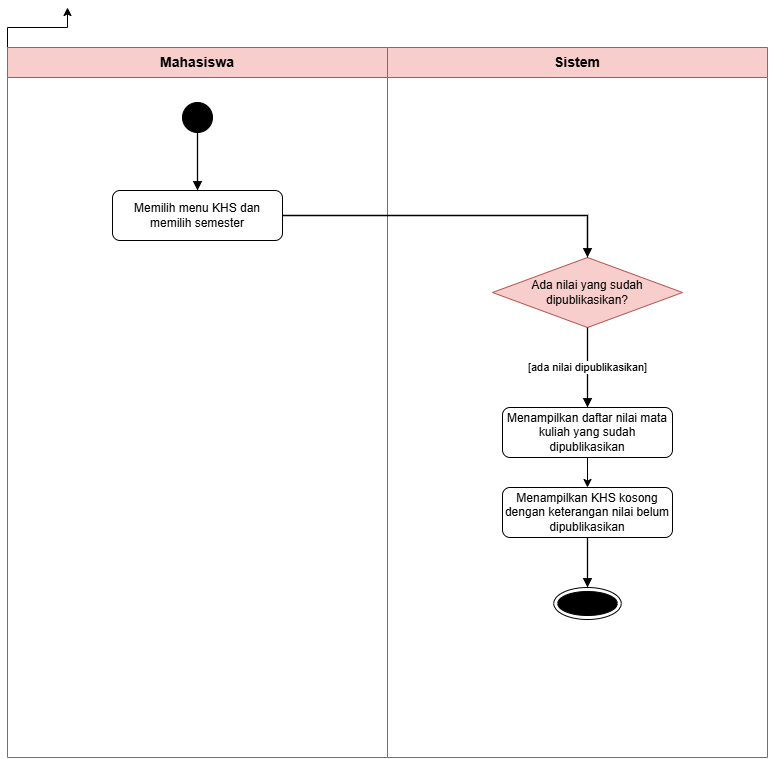

The diagram above was exported from draw.io. Its source (the exported page's mxGraphModel, read from the mxfile embedded in the PNG):
<mxGraphModel dx="2369" dy="2402" grid="1" gridSize="10" guides="1" tooltips="1" connect="1" arrows="1" fold="1" page="1" pageScale="1" pageWidth="1169" pageHeight="1654" math="0" shadow="0">
  <root>
    <mxCell id="0" />
    <mxCell id="1" parent="0" />
    <mxCell id="zrUbNbWb1tzTEKBZSg7L-1" edge="1" parent="1" source="l0" style="edgeStyle=orthogonalEdgeStyle;rounded=0;orthogonalLoop=1;jettySize=auto;html=1;exitX=0;exitY=0;exitDx=0;exitDy=0;defaultLabelBackgroundColor=page;">
      <mxGeometry relative="1" as="geometry">
        <mxPoint x="60" y="-40" as="targetPoint" />
      </mxGeometry>
    </mxCell>
    <mxCell id="l0" parent="1" style="swimlane;startSize=30;horizontal=1;html=1;whiteSpace=wrap;collapsible=0;fillColor=#f8cecc;fontStyle=1;fontSize=14;swimlaneFillColor=none;strokeColor=#b85450;" value="Mahasiswa" vertex="1">
      <mxGeometry height="710" width="380" as="geometry" />
    </mxCell>
    <mxCell id="n0" parent="l0" style="ellipse;html=1;fillColor=#000000;strokeColor=#000000;fontSize=12;" value="" vertex="1">
      <mxGeometry height="30" width="30" x="175" y="55" as="geometry" />
    </mxCell>
    <mxCell id="n1" parent="l0" style="rounded=1;arcSize=15;html=1;whiteSpace=wrap;fillColor=#ffffff;strokeColor=#000000;fontSize=12;" value="Memilih menu KHS dan memilih semester" vertex="1">
      <mxGeometry height="50" width="170" x="105" y="143" as="geometry" />
    </mxCell>
    <mxCell id="l1" parent="1" style="swimlane;startSize=30;horizontal=1;html=1;whiteSpace=wrap;collapsible=0;fillColor=#f8cecc;fontStyle=1;fontSize=14;swimlaneFillColor=none;strokeColor=#b85450;" value="Sistem" vertex="1">
      <mxGeometry height="710" width="380" x="380" as="geometry" />
    </mxCell>
    <mxCell id="n2" parent="l1" style="rhombus;html=1;whiteSpace=wrap;fillColor=#f8cecc;strokeColor=#b85450;fontSize=12;" value="Ada nilai yang sudah dipublikasikan?" vertex="1">
      <mxGeometry height="70" width="190" x="105" y="210" as="geometry" />
    </mxCell>
    <mxCell id="P3Dk9TAZ9gSpPxW3BoMQ-1" edge="1" parent="l1" source="n3" style="edgeStyle=none;html=1;exitX=0.5;exitY=1;exitDx=0;exitDy=0;entryX=0.5;entryY=0;entryDx=0;entryDy=0;" target="n4">
      <mxGeometry relative="1" as="geometry" />
    </mxCell>
    <mxCell id="n3" parent="l1" style="rounded=1;arcSize=15;html=1;whiteSpace=wrap;fillColor=#ffffff;strokeColor=#000000;fontSize=12;" value="Menampilkan daftar nilai mata kuliah yang sudah dipublikasikan" vertex="1">
      <mxGeometry height="50" width="170" x="115" y="360" as="geometry" />
    </mxCell>
    <mxCell id="n4" parent="l1" style="rounded=1;arcSize=15;html=1;whiteSpace=wrap;fillColor=#ffffff;strokeColor=#000000;fontSize=12;" value="Menampilkan KHS kosong dengan keterangan nilai belum dipublikasikan" vertex="1">
      <mxGeometry height="50" width="170" x="115" y="440" as="geometry" />
    </mxCell>
    <mxCell id="n5" parent="l1" style="ellipse;html=1;shape=endState;fillColor=#000000;strokeColor=#000000;fontSize=12;" value="Selesai" vertex="1">
      <mxGeometry height="32" width="67.5" x="166.25" y="540" as="geometry" />
    </mxCell>
    <mxCell id="e0" edge="1" parent="1" source="n0" style="edgeStyle=orthogonalEdgeStyle;rounded=0;html=1;endArrow=block;endFill=1;strokeWidth=1.3;fontSize=11;" target="n1" value="">
      <mxGeometry relative="1" as="geometry" />
    </mxCell>
    <mxCell id="e1" edge="1" parent="1" source="n1" style="edgeStyle=orthogonalEdgeStyle;rounded=0;html=1;endArrow=block;endFill=1;strokeWidth=1.3;fontSize=11;" target="n2" value="">
      <mxGeometry relative="1" as="geometry" />
    </mxCell>
    <mxCell id="e2" edge="1" parent="1" source="n2" style="edgeStyle=orthogonalEdgeStyle;rounded=0;html=1;endArrow=block;endFill=1;strokeWidth=1.3;fontSize=11;" target="n3" value="[ada nilai dipublikasikan]">
      <mxGeometry relative="1" as="geometry" />
    </mxCell>
    <mxCell id="e5" edge="1" parent="1" source="n4" style="edgeStyle=orthogonalEdgeStyle;rounded=0;html=1;endArrow=block;endFill=1;strokeWidth=1.3;fontSize=11;" target="n5" value="">
      <mxGeometry relative="1" as="geometry" />
    </mxCell>
  </root>
</mxGraphModel>